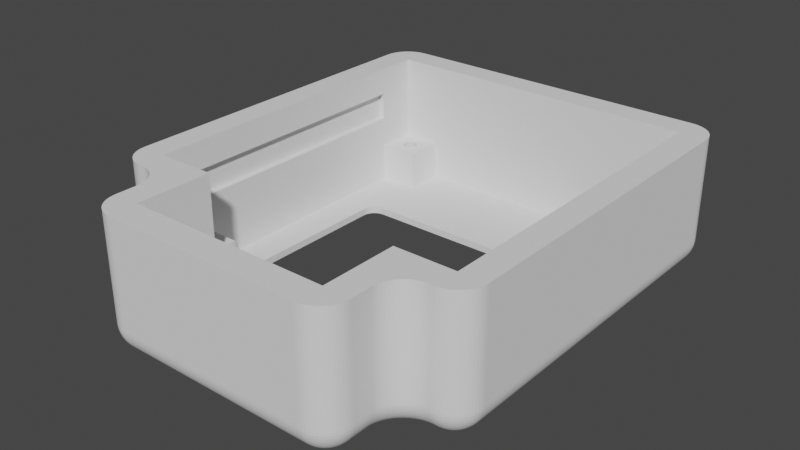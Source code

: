 # Source: obc_case_top.blend  (saved by Blender 2.91.10; exported with 4.5.12 LTS)
import bpy
from mathutils import Matrix  # noqa: F401  (used for matrix-valued properties, if any)

bpy.ops.wm.read_factory_settings(use_empty=True)
scene = bpy.context.scene
scene.name = 'Scene'

# ---- collections
col_collection = bpy.data.collections.new('Collection'); scene.collection.children.link(col_collection)

# ---- node groups
ng_auto_smooth = bpy.data.node_groups.new('Auto Smooth', 'GeometryNodeTree')
_s = ng_auto_smooth.interface.new_socket(name='Geometry', in_out='OUTPUT', socket_type='NodeSocketGeometry')
_s = ng_auto_smooth.interface.new_socket(name='Geometry', in_out='INPUT', socket_type='NodeSocketGeometry')
_s = ng_auto_smooth.interface.new_socket(name='Angle', in_out='INPUT', socket_type='NodeSocketFloat')
_s.subtype = 'ANGLE'
_s.min_value = 0.0
_s.max_value = 3.142
ng_auto_smooth.is_modifier = True
_N = ng_auto_smooth.nodes; _L = ng_auto_smooth.links
n0 = _N.new('NodeGroupOutput'); n0.name = 'Group Output'; n0.location = (480, -100)
n1 = _N.new('NodeGroupInput'); n1.name = 'Group Input'; n1.location = (-420, -300)
n2 = _N.new('NodeGroupInput'); n2.name = 'Group Input.001'; n2.location = (-60, -100)
n3 = _N.new('GeometryNodeSetShadeSmooth'); n3.name = 'Set Shade Smooth'; n3.location = (120, -100)
n3.domain = 'EDGE'
n4 = _N.new('GeometryNodeSetShadeSmooth'); n4.name = 'Set Shade Smooth.001'; n4.location = (300, -100)
n5 = _N.new('GeometryNodeInputMeshEdgeAngle'); n5.name = 'Edge Angle'; n5.location = (-420, -220)
n6 = _N.new('GeometryNodeInputEdgeSmooth'); n6.name = 'Is Edge Smooth'; n6.location = (-60, -160)
n7 = _N.new('GeometryNodeInputShadeSmooth'); n7.name = 'Is Face Smooth'; n7.location = (-240, -340)
n8 = _N.new('FunctionNodeBooleanMath'); n8.name = 'Boolean Math'; n8.location = (-60, -220)
n9 = _N.new('FunctionNodeCompare'); n9.name = 'Compare'; n9.location = (-240, -180)
n9.operation = 'LESS_EQUAL'
_L.new(n5.outputs[0], n9.inputs[0])
_L.new(n4.outputs[0], n0.inputs[0])
_L.new(n1.outputs[1], n9.inputs[1])
_L.new(n9.outputs[0], n8.inputs[0])
_L.new(n7.outputs[0], n8.inputs[1])
_L.new(n2.outputs[0], n3.inputs[0])
_L.new(n6.outputs[0], n3.inputs[1])
_L.new(n3.outputs[0], n4.inputs[0])
_L.new(n8.outputs[0], n3.inputs[2])
n0.is_active_output = True

# ---- world
world_world = bpy.data.worlds.new('World'); scene.world = world_world
world_world.use_nodes = True; world_world.node_tree.nodes.clear()
_N = world_world.node_tree.nodes; _L = world_world.node_tree.links
n0 = _N.new('ShaderNodeOutputWorld'); n0.name = 'World Output'; n0.location = (300, 300)
n1 = _N.new('ShaderNodeBackground'); n1.name = 'Background'; n1.location = (10, 300)
n1.inputs[0].default_value = (0.05088, 0.05088, 0.05088, 1.0)
_L.new(n1.outputs[0], n0.inputs[0])
n0.is_active_output = True
world_world.color = (0.05088, 0.05088, 0.05088)
world_world.use_sun_shadow = False
world_world.sun_shadow_jitter_overblur = 0.0

# ---- meshes
me_vert = bpy.data.meshes.new('Vert')
me_vert.from_pydata([(-1.11, 5.5, 11.0), (-1.11, 5.5, 15.0), (-1.11, 42.0, 11.0), (-1.11, 42.0, 15.0), (46.61, 5.5, 11.0), (46.61, 5.5, 15.0), (46.61, 42.0, 11.0), (46.61, 42.0, 15.0), (42.85, 45.85, 1.5), (43.05, 45.83, 1.5), (43.23, 45.77, 1.5), (43.41, 45.68, 1.5), (43.56, 45.56, 1.5), (43.68, 45.41, 1.5), (43.77, 45.23, 1.5), (43.83, 45.05, 1.5), (43.85, 44.85, 1.5), (43.83, 44.65, 1.5), (43.77, 44.47, 1.5), (43.68, 44.29, 1.5), (43.56, 44.14, 1.5), (43.41, 44.02, 1.5), (43.23, 43.93, 1.5), (43.05, 43.87, 1.5), (42.85, 43.85, 1.5), (42.65, 43.87, 1.5), (42.47, 43.93, 1.5), (42.29, 44.02, 1.5), (42.14, 44.14, 1.5), (42.02, 44.29, 1.5), (41.93, 44.47, 1.5), (41.87, 44.65, 1.5), (41.85, 44.85, 1.5), (41.87, 45.05, 1.5), (41.93, 45.23, 1.5), (42.02, 45.41, 1.5), (42.14, 45.56, 1.5), (42.29, 45.68, 1.5), (42.47, 45.77, 1.5), (42.65, 45.83, 1.5), (2.65, 45.85, 1.5), (2.455, 45.83, 1.5), (2.267, 45.77, 1.5), (2.094, 45.68, 1.5), (1.943, 45.56, 1.5), (1.819, 45.41, 1.5), (1.726, 45.23, 1.5), (1.669, 45.05, 1.5), (1.65, 44.85, 1.5), (1.669, 44.65, 1.5), (1.726, 44.47, 1.5), (1.819, 44.29, 1.5), (1.943, 44.14, 1.5), (2.094, 44.02, 1.5), (2.267, 43.93, 1.5), (2.455, 43.87, 1.5), (2.65, 43.85, 1.5), (2.845, 43.87, 1.5), (3.033, 43.93, 1.5), (3.206, 44.02, 1.5), (3.357, 44.14, 1.5), (3.481, 44.29, 1.5), (3.574, 44.47, 1.5), (3.631, 44.65, 1.5), (3.65, 44.85, 1.5), (3.631, 45.05, 1.5), (3.574, 45.23, 1.5), (3.481, 45.41, 1.5), (3.357, 45.56, 1.5), (3.206, 45.68, 1.5), (3.033, 45.77, 1.5), (2.845, 45.83, 1.5), (42.85, 1.65, 1.5), (43.05, 1.669, 1.5), (43.23, 1.726, 1.5), (43.41, 1.819, 1.5), (43.56, 1.943, 1.5), (43.68, 2.094, 1.5), (43.77, 2.267, 1.5), (43.83, 2.455, 1.5), (43.85, 2.65, 1.5), (43.83, 2.845, 1.5), (43.77, 3.033, 1.5), (43.68, 3.206, 1.5), (43.56, 3.357, 1.5), (43.41, 3.481, 1.5), (43.23, 3.574, 1.5), (43.05, 3.631, 1.5), (42.85, 3.65, 1.5), (42.65, 3.631, 1.5), (42.47, 3.574, 1.5), (42.29, 3.481, 1.5), (42.14, 3.357, 1.5), (42.02, 3.206, 1.5), (41.93, 3.033, 1.5), (41.87, 2.845, 1.5), (41.85, 2.65, 1.5), (41.87, 2.455, 1.5), (41.93, 2.267, 1.5), (42.02, 2.094, 1.5), (42.14, 1.943, 1.5), (42.29, 1.819, 1.5), (42.47, 1.726, 1.5), (42.65, 1.669, 1.5), (2.65, 1.65, 1.5), (2.455, 1.669, 1.5), (2.267, 1.726, 1.5), (2.094, 1.819, 1.5), (1.943, 1.943, 1.5), (1.819, 2.094, 1.5), (1.726, 2.267, 1.5), (1.669, 2.455, 1.5), (1.65, 2.65, 1.5), (1.669, 2.845, 1.5), (1.726, 3.033, 1.5), (1.819, 3.206, 1.5), (1.943, 3.357, 1.5), (2.094, 3.481, 1.5), (2.267, 3.574, 1.5), (2.455, 3.631, 1.5), (2.65, 3.65, 1.5), (2.845, 3.631, 1.5), (3.033, 3.574, 1.5), (3.206, 3.481, 1.5), (3.357, 3.357, 1.5), (3.481, 3.206, 1.5), (3.574, 3.033, 1.5), (3.631, 2.845, 1.5), (3.65, 2.65, 1.5), (3.631, 2.455, 1.5), (3.574, 2.267, 1.5), (3.481, 2.094, 1.5), (3.357, 1.943, 1.5), (3.206, 1.819, 1.5), (3.033, 1.726, 1.5), (2.845, 1.669, 1.5), (4.75, 9.5, 0.0), (40.75, 9.5, 0.0), (4.75, 33.5, 0.0), (40.75, 33.5, 0.0), (-0.2, 42.0, 6.5), (-0.2, 5.5, 6.5), (37.2, -0.2, 1.0), (4.75, 33.5, 1.0), (40.75, 33.5, 1.0), (4.75, 9.5, 1.0), (40.75, 9.5, 1.0), (8.3, -11.0, 19.0), (37.2, -11.0, 19.0), (-0.2, -0.2, 19.0), (-0.2, 47.7, 19.0), (45.7, 47.7, 19.0), (45.7, -0.2, 19.0), (8.3, -0.2, 19.0), (37.2, -0.2, 19.0), (40.0, 47.7, 1.0), (45.7, 42.0, 1.0), (40.0, 42.0, 1.0), (45.7, 47.7, 6.5), (40.0, 47.7, 6.5), (45.7, 42.0, 6.5), (40.0, 42.0, 6.5), (5.5, 42.0, 1.0), (-0.2, 47.7, 6.5), (5.5, 47.7, 6.5), (5.5, 42.0, 6.5), (40.0, 5.5, 1.0), (40.0, -0.2, 1.0), (45.7, 5.5, 6.5), (40.0, 5.5, 6.5), (45.7, -0.2, 6.5), (40.0, -0.2, 6.5), (5.5, -0.2, 1.0), (5.5, 5.5, 1.0), (5.5, 5.5, 6.5), (5.5, -0.2, 6.5), (-0.2, -0.2, 6.5), (-0.2, 5.5, 1.0), (8.3, -0.2, 1.0), (-0.2, 42.0, 1.0), (5.5, 47.7, 1.0), (45.7, 5.5, 1.0), (37.2, -11.0, 1.0), (4.75, 21.0, 1.0), (-0.2, 27.0, 1.0), (40.75, 21.0, 1.0), (45.7, 27.0, 1.0), (40.75, 21.0, 0.0), (4.75, 21.0, 0.0), (-0.2, 27.0, 19.0), (45.7, 27.0, 19.0), (8.3, -11.0, 1.0), (42.65, 43.87, 6.5), (42.29, 3.481, 6.5), (2.455, 45.83, 6.5), (42.85, 45.85, 6.5), (2.094, 1.819, 6.5), (3.357, 3.357, 6.5), (43.23, 1.726, 6.5), (3.033, 43.93, 6.5), (43.05, 45.83, 6.5), (1.943, 1.943, 6.5), (2.267, 45.77, 6.5), (42.47, 43.93, 6.5), (43.41, 1.819, 6.5), (42.14, 3.357, 6.5), (3.481, 3.206, 6.5), (43.23, 45.77, 6.5), (3.206, 44.02, 6.5), (1.819, 2.094, 6.5), (2.094, 45.68, 6.5), (43.56, 1.943, 6.5), (42.29, 44.02, 6.5), (42.02, 3.206, 6.5), (3.574, 3.033, 6.5), (43.41, 45.68, 6.5), (1.943, 45.56, 6.5), (1.726, 2.267, 6.5), (3.357, 44.14, 6.5), (43.68, 2.094, 6.5), (3.631, 2.845, 6.5), (41.93, 3.033, 6.5), (42.14, 44.14, 6.5), (43.56, 45.56, 6.5), (3.481, 44.29, 6.5), (41.87, 2.845, 6.5), (1.669, 2.455, 6.5), (43.68, 45.41, 6.5), (43.77, 2.267, 6.5), (42.02, 44.29, 6.5), (3.65, 2.65, 6.5), (1.819, 45.41, 6.5), (3.574, 44.47, 6.5), (43.77, 45.23, 6.5), (41.85, 2.65, 6.5), (1.726, 45.23, 6.5), (1.65, 2.65, 6.5), (3.631, 44.65, 6.5), (43.83, 2.455, 6.5), (43.83, 45.05, 6.5), (3.631, 2.455, 6.5), (41.93, 44.47, 6.5), (1.669, 45.05, 6.5), (3.65, 44.85, 6.5), (41.87, 2.455, 6.5), (43.85, 44.85, 6.5), (1.669, 2.845, 6.5), (43.85, 2.65, 6.5), (1.65, 44.85, 6.5), (3.574, 2.267, 6.5), (41.87, 44.65, 6.5), (3.631, 45.05, 6.5), (43.83, 44.65, 6.5), (41.93, 2.267, 6.5), (1.669, 44.65, 6.5), (1.726, 3.033, 6.5), (43.83, 2.845, 6.5), (3.574, 45.23, 6.5), (42.02, 2.094, 6.5), (41.85, 44.85, 6.5), (3.481, 2.094, 6.5), (43.77, 44.47, 6.5), (1.726, 44.47, 6.5), (3.481, 45.41, 6.5), (1.819, 3.206, 6.5), (43.77, 3.033, 6.5), (42.14, 1.943, 6.5), (43.68, 44.29, 6.5), (3.357, 1.943, 6.5), (41.87, 45.05, 6.5), (1.819, 44.29, 6.5), (3.357, 45.56, 6.5), (43.56, 44.14, 6.5), (42.29, 1.819, 6.5), (43.68, 3.206, 6.5), (1.943, 3.357, 6.5), (3.206, 1.819, 6.5), (41.93, 45.23, 6.5), (3.206, 45.68, 6.5), (1.943, 44.14, 6.5), (43.41, 44.02, 6.5), (42.47, 1.726, 6.5), (3.033, 1.726, 6.5), (43.56, 3.357, 6.5), (2.094, 3.481, 6.5), (42.02, 45.41, 6.5), (43.23, 43.93, 6.5), (2.094, 44.02, 6.5), (42.65, 1.669, 6.5), (3.033, 45.77, 6.5), (2.267, 43.93, 6.5), (2.845, 1.669, 6.5), (42.85, 1.65, 6.5), (42.14, 45.56, 6.5), (43.05, 43.87, 6.5), (2.267, 3.574, 6.5), (2.65, 1.65, 6.5), (43.41, 3.481, 6.5), (2.455, 1.669, 6.5), (2.845, 45.83, 6.5), (2.455, 43.87, 6.5), (42.29, 45.68, 6.5), (42.85, 43.85, 6.5), (2.455, 3.631, 6.5), (2.267, 1.726, 6.5), (43.23, 3.574, 6.5), (42.47, 45.77, 6.5), (2.65, 45.85, 6.5), (2.65, 43.85, 6.5), (2.65, 3.65, 6.5), (43.05, 3.631, 6.5), (43.05, 1.669, 6.5), (42.65, 45.83, 6.5), (2.845, 43.87, 6.5), (42.85, 3.65, 6.5), (2.845, 3.631, 6.5), (42.65, 3.631, 6.5), (3.033, 3.574, 6.5), (42.47, 3.574, 6.5), (3.206, 3.481, 6.5), (4.5, -4.0, 0.0), (4.5, -15.0, 0.0), (41.0, -15.0, 0.0), (41.0, -4.0, 0.0), (-4.0, -4.0, 0.0), (49.5, -4.0, 0.0), (4.5, -4.0, 19.0), (49.5, -4.0, 19.0), (-4.0, 51.5, 19.0), (-4.0, 51.5, 0.0), (49.5, 51.5, 0.0), (49.5, 51.5, 19.0), (22.75, 51.5, 19.0), (4.5, -15.0, 19.0), (41.0, -15.0, 19.0), (41.0, -4.0, 19.0), (-4.0, -4.0, 19.0), (22.75, 51.5, 0.0), (22.75, -15.0, 0.0), (22.75, -15.0, 19.0), (-4.0, 27.0, 19.0), (49.5, 27.0, 19.0), (-4.0, 27.0, 0.0), (49.5, 27.0, 0.0), (-0.2, 42.0, 11.0), (-0.2, 42.0, 15.0), (-0.2, 5.5, 11.0), (-0.2, 5.5, 15.0), (-0.2, 27.0, 11.0), (-0.2, 27.0, 15.0), (45.7, 42.0, 11.0), (45.7, 42.0, 15.0), (45.7, 5.5, 11.0), (45.7, 5.5, 15.0), (45.7, 27.0, 11.0), (45.7, 27.0, 15.0)], [], [(137, 146, 185, 144, 139, 187), (139, 144, 143, 138), (138, 143, 183, 145, 136, 188), (136, 145, 146, 137), (147, 148, 182, 191), (149, 153, 178, 172, 175, 176), (142, 154, 152, 170, 171, 167), (169, 168, 181, 166), (157, 156, 160, 161), (162, 165, 140, 179), (162, 180, 164, 165), (167, 171, 169, 166), (172, 173, 174, 175), (141, 174, 173, 177), (180, 155, 159, 158, 151, 150, 163, 164), (155, 157, 161, 159), (144, 185, 186, 156, 157, 155, 180, 162, 179, 184, 183, 143), (148, 154, 142, 182), (147, 191, 178, 153), (145, 183, 184, 177, 173, 172, 178, 191, 182, 142, 167, 166, 181, 186, 185, 146), (195, 8, 9, 200), (200, 9, 10, 207), (207, 10, 11, 215), (215, 11, 12, 223), (12, 13, 227, 223), (13, 14, 233, 227), (14, 15, 239, 233), (15, 16, 245, 239), (16, 17, 252, 245), (17, 18, 261, 252), (18, 19, 267, 261), (19, 20, 272, 267), (20, 21, 280, 272), (21, 22, 286, 280), (22, 23, 294, 286), (23, 24, 302, 294), (24, 25, 192, 302), (25, 26, 203, 192), (26, 27, 212, 203), (27, 28, 222, 212), (222, 28, 29, 229), (229, 29, 30, 241), (241, 30, 31, 250), (250, 31, 32, 259), (259, 32, 33, 269), (269, 33, 34, 277), (277, 34, 35, 285), (285, 35, 36, 293), (293, 36, 37, 301), (301, 37, 38, 306), (306, 38, 39, 312), (312, 39, 8, 195), (35, 34, 33, 32, 31, 30, 29, 28, 27, 26, 25, 24, 23, 22, 21, 20, 19, 18, 17, 16, 15, 14, 13, 12, 11, 10, 9, 8, 39, 38, 37, 36), (194, 41, 40, 307), (202, 42, 41, 194), (210, 43, 42, 202), (216, 44, 43, 210), (231, 45, 44, 216), (235, 46, 45, 231), (242, 47, 46, 235), (248, 48, 47, 242), (254, 49, 48, 248), (262, 50, 49, 254), (270, 51, 50, 262), (279, 52, 51, 270), (53, 52, 279, 287), (54, 53, 287, 290), (55, 54, 290, 300), (56, 55, 300, 308), (57, 56, 308, 313), (58, 57, 313, 199), (59, 58, 199, 208), (60, 59, 208, 218), (61, 60, 218, 224), (62, 61, 224, 232), (63, 62, 232, 237), (64, 63, 237, 243), (65, 64, 243, 251), (66, 65, 251, 257), (67, 66, 257, 263), (68, 67, 263, 271), (278, 69, 68, 271), (289, 70, 69, 278), (299, 71, 70, 289), (307, 40, 71, 299), (40, 41, 42, 43, 44, 45, 46, 47, 48, 49, 50, 51, 52, 53, 54, 55, 56, 57, 58, 59, 60, 61, 62, 63, 64, 65, 66, 67, 68, 69, 70, 71), (73, 72, 292, 311), (74, 73, 311, 198), (75, 74, 198, 204), (76, 75, 204, 211), (77, 76, 211, 219), (78, 77, 219, 228), (79, 78, 228, 238), (80, 79, 238, 247), (81, 80, 247, 256), (82, 81, 256, 265), (83, 82, 265, 274), (84, 83, 274, 283), (297, 85, 84, 283), (305, 86, 85, 297), (310, 87, 86, 305), (314, 88, 87, 310), (316, 89, 88, 314), (318, 90, 89, 316), (193, 91, 90, 318), (205, 92, 91, 193), (213, 93, 92, 205), (221, 94, 93, 213), (225, 95, 94, 221), (234, 96, 95, 225), (244, 97, 96, 234), (253, 98, 97, 244), (258, 99, 98, 253), (266, 100, 99, 258), (101, 100, 266, 273), (102, 101, 273, 281), (103, 102, 281, 288), (72, 103, 288, 292), (72, 73, 74, 75, 76, 77, 78, 79, 80, 81, 82, 83, 84, 85, 86, 87, 88, 89, 90, 91, 92, 93, 94, 95, 96, 97, 98, 99, 100, 101, 102, 103), (104, 105, 298, 296), (105, 106, 304, 298), (106, 107, 196, 304), (107, 108, 201, 196), (201, 108, 109, 209), (209, 109, 110, 217), (217, 110, 111, 226), (226, 111, 112, 236), (236, 112, 113, 246), (246, 113, 114, 255), (255, 114, 115, 264), (264, 115, 116, 275), (275, 116, 117, 284), (284, 117, 118, 295), (295, 118, 119, 303), (303, 119, 120, 309), (309, 120, 121, 315), (315, 121, 122, 317), (317, 122, 123, 319), (319, 123, 124, 197), (124, 125, 206, 197), (125, 126, 214, 206), (126, 127, 220, 214), (127, 128, 230, 220), (128, 129, 240, 230), (129, 130, 249, 240), (130, 131, 260, 249), (131, 132, 268, 260), (132, 133, 276, 268), (133, 134, 282, 276), (134, 135, 291, 282), (135, 104, 296, 291), (129, 128, 127, 126, 125, 124, 123, 122, 121, 120, 119, 118, 117, 116, 115, 114, 113, 112, 111, 110, 109, 108, 107, 106, 105, 104, 135, 134, 133, 132, 131, 130), (293, 159, 161, 160, 158, 223, 227, 233, 239, 245, 252, 261, 267, 272, 280, 286, 294, 302, 192, 203, 212, 222, 229, 241, 250, 259, 269, 277, 285), (223, 158, 159, 293, 301, 306, 312, 195, 200, 207, 215), (163, 140, 165, 164, 271, 263, 257, 251, 243, 237, 232, 224, 218, 208, 199, 313, 308, 300, 290, 287, 279, 270, 262, 254, 248, 242, 235, 231, 216), (271, 164, 163, 216, 210, 202, 194, 307, 299, 289, 278), (266, 171, 170, 211, 204, 198, 311, 292, 288, 281, 273), (211, 170, 168, 169, 171, 266, 258, 253, 244, 234, 225, 221, 213, 205, 193, 318, 316, 314, 310, 305, 297, 283, 274, 265, 256, 247, 238, 228, 219), (268, 175, 174, 141, 176, 201, 209, 217, 226, 236, 246, 255, 264, 275, 284, 295, 303, 309, 315, 317, 319, 197, 206, 214, 220, 230, 240, 249, 260), (201, 176, 175, 268, 276, 282, 291, 296, 298, 304, 196), (323, 335, 334, 322), (321, 333, 326, 320), (320, 326, 336, 324), (325, 327, 335, 323), (332, 331, 330, 337), (325, 343, 341, 327), (339, 338, 322, 334), (329, 342, 340, 328), (340, 342, 324, 336), (341, 343, 330, 331), (328, 332, 337, 329), (333, 321, 338, 339), (325, 323, 322, 338, 321, 320, 324, 342, 188, 136, 137, 187, 343), (331, 332, 328, 340, 189, 150, 151, 190, 341), (336, 326, 333, 339, 334, 335, 327, 341, 190, 152, 154, 148, 147, 153, 149, 189, 340), (329, 337, 330, 343, 187, 139, 138, 188, 342), (1, 0, 2, 3), (3, 2, 344, 345), (0, 1, 347, 346), (344, 2, 0, 346, 348), (1, 3, 345, 349, 347), (4, 5, 7, 6), (350, 6, 7, 351), (170, 152, 190, 355, 353, 352, 354, 186, 181, 168), (352, 4, 6, 350, 354), (7, 5, 353, 355, 351), (5, 4, 352, 353), (348, 184, 179, 140, 163, 150, 189, 349, 345, 344), (355, 190, 151, 158, 160, 156, 186, 354, 350, 351), (349, 189, 149, 176, 141, 177, 184, 348, 346, 347)])
_uv = me_vert.uv_layers.new(name='UVMap')
_uv.uv.foreach_set('vector', [0.0, 0.0, 0.0, 0.0, 0.0, 0.0, 0.0, 0.0, 0.0, 0.0, 0.0, 0.0, 0.0, 0.0, 0.0, 0.0, 0.0, 0.0, 0.0, 0.0, 0.0, 0.0, 0.0, 0.0, 0.0, 0.0, 0.0, 0.0, 0.0, 0.0, 0.0, 0.0, 0.0, 0.0, 0.0, 0.0, 0.0, 0.0, 0.0, 0.0, 0.0, 0.0, 0.0, 0.0, 0.0, 0.0, 0.0, 0.0, 0.0, 0.0, 0.0, 0.0, 0.0, 0.0, 0.0, 0.0, 0.0, 0.0, 0.0, 0.0, 0.0, 0.0, 0.0, 0.0, 0.0, 0.0, 0.0, 0.0, 0.0, 0.0, 0.0, 0.0, 0.0, 0.0, 0.0, 0.0, 0.0, 0.0, 0.0, 0.0, 0.0, 0.0, 0.0, 0.0, 0.0, 0.0, 0.0, 0.0, 0.0, 0.0, 0.0, 0.0, 0.0, 0.0, 0.0, 0.0, 0.0, 0.0, 0.0, 0.0, 0.0, 0.0, 0.0, 0.0, 0.0, 0.0, 0.0, 0.0, 0.0, 0.0, 0.0, 0.0, 0.0, 0.0, 0.0, 0.0, 0.0, 0.0, 0.0, 0.0, 0.0, 0.0, 0.0, 0.0, 0.0, 0.0, 0.0, 0.0, 0.0, 0.0, 0.0, 0.0, 0.0, 0.0, 0.0, 0.0, 0.0, 0.0, 0.0, 0.0, 0.0, 0.0, 0.0, 0.0, 0.0, 0.0, 0.0, 0.0, 0.0, 0.0, 0.0, 0.0, 0.0, 0.0, 0.0, 0.0, 0.0, 0.0, 0.0, 0.0, 0.0, 0.0, 0.0, 0.0, 0.0, 0.0, 0.0, 0.0, 0.0, 0.0, 0.0, 0.0, 0.0, 0.0, 0.0, 0.0, 0.0, 0.0, 0.0, 0.0, 0.0, 0.0, 0.0, 0.0, 0.0, 0.0, 0.0, 0.0, 0.0, 0.0, 0.0, 0.0, 0.0, 0.0, 0.0, 0.0, 0.0, 0.0, 0.0, 0.0, 0.0, 0.0, 0.0, 0.0, 0.0, 0.0, 0.0, 0.0, 0.0, 0.0, 0.0, 0.0, 0.0, 0.0, 0.0, 0.0, 0.0, 0.0, 0.0, 0.0, 0.0, 0.0, 0.0, 0.0, 1.0, 0.75, 1.0, 0.5, 0.9688, 0.5, 0.9688, 0.75, 0.9688, 0.75, 0.9688, 0.5, 0.9375, 0.5, 0.9375, 0.75, 0.9375, 0.75, 0.9375, 0.5, 0.9062, 0.5, 0.9062, 0.75, 0.9062, 0.75, 0.9062, 0.5, 0.875, 0.5, 0.875, 0.75, 0.875, 0.5, 0.8438, 0.5, 0.8438, 0.75, 0.875, 0.75, 0.8438, 0.5, 0.8125, 0.5, 0.8125, 0.75, 0.8438, 0.75, 0.8125, 0.5, 0.7812, 0.5, 0.7812, 0.75, 0.8125, 0.75, 0.7812, 0.5, 0.75, 0.5, 0.75, 0.75, 0.7812, 0.75, 0.75, 0.5, 0.7188, 0.5, 0.7188, 0.75, 0.75, 0.75, 0.7188, 0.5, 0.6875, 0.5, 0.6875, 0.75, 0.7188, 0.75, 0.6875, 0.5, 0.6562, 0.5, 0.6562, 0.75, 0.6875, 0.75, 0.6562, 0.5, 0.625, 0.5, 0.625, 0.75, 0.6562, 0.75, 0.625, 0.5, 0.5938, 0.5, 0.5938, 0.75, 0.625, 0.75, 0.5938, 0.5, 0.5625, 0.5, 0.5625, 0.75, 0.5938, 0.75, 0.5625, 0.5, 0.5312, 0.5, 0.5312, 0.75, 0.5625, 0.75, 0.5312, 0.5, 0.5, 0.5, 0.5, 0.75, 0.5312, 0.75, 0.5, 0.5, 0.4688, 0.5, 0.4688, 0.75, 0.5, 0.75, 0.4688, 0.5, 0.4375, 0.5, 0.4375, 0.75, 0.4688, 0.75, 0.4375, 0.5, 0.4062, 0.5, 0.4062, 0.75, 0.4375, 0.75, 0.4062, 0.5, 0.375, 0.5, 0.375, 0.75, 0.4062, 0.75, 0.375, 0.75, 0.375, 0.5, 0.3438, 0.5, 0.3438, 0.75, 0.3438, 0.75, 0.3438, 0.5, 0.3125, 0.5, 0.3125, 0.75, 0.3125, 0.75, 0.3125, 0.5, 0.2812, 0.5, 0.2812, 0.75, 0.2812, 0.75, 0.2812, 0.5, 0.25, 0.5, 0.25, 0.75, 0.25, 0.75, 0.25, 0.5, 0.2188, 0.5, 0.2188, 0.75, 0.2188, 0.75, 0.2188, 0.5, 0.1875, 0.5, 0.1875, 0.75, 0.1875, 0.75, 0.1875, 0.5, 0.1562, 0.5, 0.1562, 0.75, 0.1562, 0.75, 0.1562, 0.5, 0.125, 0.5, 0.125, 0.75, 0.125, 0.75, 0.125, 0.5, 0.09375, 0.5, 0.09375, 0.75, 0.09375, 0.75, 0.09375, 0.5, 0.0625, 0.5, 0.0625, 0.75, 0.0625, 0.75, 0.0625, 0.5, 0.03125, 0.5, 0.03125, 0.75, 0.03125, 0.75, 0.03125, 0.5, 0.0, 0.5, 0.0, 0.75, 0.5504, 0.3833, 0.5283, 0.3418, 0.5146, 0.2968, 0.51, 0.25, 0.5146, 0.2032, 0.5283, 0.1582, 0.5504, 0.1167, 0.5803, 0.08029, 0.6167, 0.05045, 0.6582, 0.02827, 0.7032, 0.01461, 0.75, 0.01, 0.7968, 0.01461, 0.8418, 0.02827, 0.8833, 0.05045, 0.9197, 0.08029, 0.9496, 0.1167, 0.9717, 0.1582, 0.9854, 0.2032, 0.99, 0.25, 0.9854, 0.2968, 0.9717, 0.3418, 0.9496, 0.3833, 0.9197, 0.4197, 0.8833, 0.4496, 0.8418, 0.4717, 0.7968, 0.4854, 0.75, 0.49, 0.7032, 0.4854, 0.6582, 0.4717, 0.6167, 0.4496, 0.5803, 0.4197, 0.9688, 0.75, 0.9688, 0.5, 1.0, 0.5, 1.0, 0.75, 0.9375, 0.75, 0.9375, 0.5, 0.9688, 0.5, 0.9688, 0.75, 0.9062, 0.75, 0.9062, 0.5, 0.9375, 0.5, 0.9375, 0.75, 0.875, 0.75, 0.875, 0.5, 0.9062, 0.5, 0.9062, 0.75, 0.8438, 0.75, 0.8438, 0.5, 0.875, 0.5, 0.875, 0.75, 0.8125, 0.75, 0.8125, 0.5, 0.8438, 0.5, 0.8438, 0.75, 0.7812, 0.75, 0.7812, 0.5, 0.8125, 0.5, 0.8125, 0.75, 0.75, 0.75, 0.75, 0.5, 0.7812, 0.5, 0.7812, 0.75, 0.7188, 0.75, 0.7188, 0.5, 0.75, 0.5, 0.75, 0.75, 0.6875, 0.75, 0.6875, 0.5, 0.7188, 0.5, 0.7188, 0.75, 0.6562, 0.75, 0.6562, 0.5, 0.6875, 0.5, 0.6875, 0.75, 0.625, 0.75, 0.625, 0.5, 0.6562, 0.5, 0.6562, 0.75, 0.5938, 0.5, 0.625, 0.5, 0.625, 0.75, 0.5938, 0.75, 0.5625, 0.5, 0.5938, 0.5, 0.5938, 0.75, 0.5625, 0.75, 0.5312, 0.5, 0.5625, 0.5, 0.5625, 0.75, 0.5312, 0.75, 0.5, 0.5, 0.5312, 0.5, 0.5312, 0.75, 0.5, 0.75, 0.4688, 0.5, 0.5, 0.5, 0.5, 0.75, 0.4688, 0.75, 0.4375, 0.5, 0.4688, 0.5, 0.4688, 0.75, 0.4375, 0.75, 0.4062, 0.5, 0.4375, 0.5, 0.4375, 0.75, 0.4062, 0.75, 0.375, 0.5, 0.4062, 0.5, 0.4062, 0.75, 0.375, 0.75, 0.3438, 0.5, 0.375, 0.5, 0.375, 0.75, 0.3438, 0.75, 0.3125, 0.5, 0.3438, 0.5, 0.3438, 0.75, 0.3125, 0.75, 0.2812, 0.5, 0.3125, 0.5, 0.3125, 0.75, 0.2812, 0.75, 0.25, 0.5, 0.2812, 0.5, 0.2812, 0.75, 0.25, 0.75, 0.2188, 0.5, 0.25, 0.5, 0.25, 0.75, 0.2188, 0.75, 0.1875, 0.5, 0.2188, 0.5, 0.2188, 0.75, 0.1875, 0.75, 0.1562, 0.5, 0.1875, 0.5, 0.1875, 0.75, 0.1562, 0.75, 0.125, 0.5, 0.1562, 0.5, 0.1562, 0.75, 0.125, 0.75, 0.09375, 0.75, 0.09375, 0.5, 0.125, 0.5, 0.125, 0.75, 0.0625, 0.75, 0.0625, 0.5, 0.09375, 0.5, 0.09375, 0.75, 0.03125, 0.75, 0.03125, 0.5, 0.0625, 0.5, 0.0625, 0.75, 0.0, 0.75, 0.0, 0.5, 0.03125, 0.5, 0.03125, 0.75, 0.75, 0.49, 0.7968, 0.4854, 0.8418, 0.4717, 0.8833, 0.4496, 0.9197, 0.4197, 0.9496, 0.3833, 0.9717, 0.3418, 0.9854, 0.2968, 0.99, 0.25, 0.9854, 0.2032, 0.9717, 0.1582, 0.9496, 0.1167, 0.9197, 0.08029, 0.8833, 0.05045, 0.8418, 0.02827, 0.7968, 0.01461, 0.75, 0.01, 0.7032, 0.01461, 0.6582, 0.02827, 0.6167, 0.05045, 0.5803, 0.08029, 0.5504, 0.1167, 0.5283, 0.1582, 0.5146, 0.2032, 0.51, 0.25, 0.5146, 0.2968, 0.5283, 0.3418, 0.5504, 0.3833, 0.5803, 0.4197, 0.6167, 0.4496, 0.6582, 0.4717, 0.7032, 0.4854, 0.9688, 0.5, 1.0, 0.5, 1.0, 0.75, 0.9688, 0.75, 0.9375, 0.5, 0.9688, 0.5, 0.9688, 0.75, 0.9375, 0.75, 0.9062, 0.5, 0.9375, 0.5, 0.9375, 0.75, 0.9062, 0.75, 0.875, 0.5, 0.9062, 0.5, 0.9062, 0.75, 0.875, 0.75, 0.8438, 0.5, 0.875, 0.5, 0.875, 0.75, 0.8438, 0.75, 0.8125, 0.5, 0.8438, 0.5, 0.8438, 0.75, 0.8125, 0.75, 0.7812, 0.5, 0.8125, 0.5, 0.8125, 0.75, 0.7812, 0.75, 0.75, 0.5, 0.7812, 0.5, 0.7812, 0.75, 0.75, 0.75, 0.7188, 0.5, 0.75, 0.5, 0.75, 0.75, 0.7188, 0.75, 0.6875, 0.5, 0.7188, 0.5, 0.7188, 0.75, 0.6875, 0.75, 0.6562, 0.5, 0.6875, 0.5, 0.6875, 0.75, 0.6562, 0.75, 0.625, 0.5, 0.6562, 0.5, 0.6562, 0.75, 0.625, 0.75, 0.5938, 0.75, 0.5938, 0.5, 0.625, 0.5, 0.625, 0.75, 0.5625, 0.75, 0.5625, 0.5, 0.5938, 0.5, 0.5938, 0.75, 0.5312, 0.75, 0.5312, 0.5, 0.5625, 0.5, 0.5625, 0.75, 0.5, 0.75, 0.5, 0.5, 0.5312, 0.5, 0.5312, 0.75, 0.4688, 0.75, 0.4688, 0.5, 0.5, 0.5, 0.5, 0.75, 0.4375, 0.75, 0.4375, 0.5, 0.4688, 0.5, 0.4688, 0.75, 0.4062, 0.75, 0.4062, 0.5, 0.4375, 0.5, 0.4375, 0.75, 0.375, 0.75, 0.375, 0.5, 0.4062, 0.5, 0.4062, 0.75, 0.3438, 0.75, 0.3438, 0.5, 0.375, 0.5, 0.375, 0.75, 0.3125, 0.75, 0.3125, 0.5, 0.3438, 0.5, 0.3438, 0.75, 0.2812, 0.75, 0.2812, 0.5, 0.3125, 0.5, 0.3125, 0.75, 0.25, 0.75, 0.25, 0.5, 0.2812, 0.5, 0.2812, 0.75, 0.2188, 0.75, 0.2188, 0.5, 0.25, 0.5, 0.25, 0.75, 0.1875, 0.75, 0.1875, 0.5, 0.2188, 0.5, 0.2188, 0.75, 0.1562, 0.75, 0.1562, 0.5, 0.1875, 0.5, 0.1875, 0.75, 0.125, 0.75, 0.125, 0.5, 0.1562, 0.5, 0.1562, 0.75, 0.09375, 0.5, 0.125, 0.5, 0.125, 0.75, 0.09375, 0.75, 0.0625, 0.5, 0.09375, 0.5, 0.09375, 0.75, 0.0625, 0.75, 0.03125, 0.5, 0.0625, 0.5, 0.0625, 0.75, 0.03125, 0.75, 0.0, 0.5, 0.03125, 0.5, 0.03125, 0.75, 0.0, 0.75, 0.75, 0.49, 0.7968, 0.4854, 0.8418, 0.4717, 0.8833, 0.4496, 0.9197, 0.4197, 0.9496, 0.3833, 0.9717, 0.3418, 0.9854, 0.2968, 0.99, 0.25, 0.9854, 0.2032, 0.9717, 0.1582, 0.9496, 0.1167, 0.9197, 0.08029, 0.8833, 0.05045, 0.8418, 0.02827, 0.7968, 0.01461, 0.75, 0.01, 0.7032, 0.01461, 0.6582, 0.02827, 0.6167, 0.05045, 0.5803, 0.08029, 0.5504, 0.1167, 0.5283, 0.1582, 0.5146, 0.2032, 0.51, 0.25, 0.5146, 0.2968, 0.5283, 0.3418, 0.5504, 0.3833, 0.5803, 0.4197, 0.6167, 0.4496, 0.6582, 0.4717, 0.7032, 0.4854, 1.0, 0.5, 0.9688, 0.5, 0.9688, 0.75, 1.0, 0.75, 0.9688, 0.5, 0.9375, 0.5, 0.9375, 0.75, 0.9688, 0.75, 0.9375, 0.5, 0.9062, 0.5, 0.9062, 0.75, 0.9375, 0.75, 0.9062, 0.5, 0.875, 0.5, 0.875, 0.75, 0.9062, 0.75, 0.875, 0.75, 0.875, 0.5, 0.8438, 0.5, 0.8438, 0.75, 0.8438, 0.75, 0.8438, 0.5, 0.8125, 0.5, 0.8125, 0.75, 0.8125, 0.75, 0.8125, 0.5, 0.7812, 0.5, 0.7812, 0.75, 0.7812, 0.75, 0.7812, 0.5, 0.75, 0.5, 0.75, 0.75, 0.75, 0.75, 0.75, 0.5, 0.7188, 0.5, 0.7188, 0.75, 0.7188, 0.75, 0.7188, 0.5, 0.6875, 0.5, 0.6875, 0.75, 0.6875, 0.75, 0.6875, 0.5, 0.6562, 0.5, 0.6562, 0.75, 0.6562, 0.75, 0.6562, 0.5, 0.625, 0.5, 0.625, 0.75, 0.625, 0.75, 0.625, 0.5, 0.5938, 0.5, 0.5938, 0.75, 0.5938, 0.75, 0.5938, 0.5, 0.5625, 0.5, 0.5625, 0.75, 0.5625, 0.75, 0.5625, 0.5, 0.5312, 0.5, 0.5312, 0.75, 0.5312, 0.75, 0.5312, 0.5, 0.5, 0.5, 0.5, 0.75, 0.5, 0.75, 0.5, 0.5, 0.4688, 0.5, 0.4688, 0.75, 0.4688, 0.75, 0.4688, 0.5, 0.4375, 0.5, 0.4375, 0.75, 0.4375, 0.75, 0.4375, 0.5, 0.4062, 0.5, 0.4062, 0.75, 0.4062, 0.75, 0.4062, 0.5, 0.375, 0.5, 0.375, 0.75, 0.375, 0.5, 0.3438, 0.5, 0.3438, 0.75, 0.375, 0.75, 0.3438, 0.5, 0.3125, 0.5, 0.3125, 0.75, 0.3438, 0.75, 0.3125, 0.5, 0.2812, 0.5, 0.2812, 0.75, 0.3125, 0.75, 0.2812, 0.5, 0.25, 0.5, 0.25, 0.75, 0.2812, 0.75, 0.25, 0.5, 0.2188, 0.5, 0.2188, 0.75, 0.25, 0.75, 0.2188, 0.5, 0.1875, 0.5, 0.1875, 0.75, 0.2188, 0.75, 0.1875, 0.5, 0.1562, 0.5, 0.1562, 0.75, 0.1875, 0.75, 0.1562, 0.5, 0.125, 0.5, 0.125, 0.75, 0.1562, 0.75, 0.125, 0.5, 0.09375, 0.5, 0.09375, 0.75, 0.125, 0.75, 0.09375, 0.5, 0.0625, 0.5, 0.0625, 0.75, 0.09375, 0.75, 0.0625, 0.5, 0.03125, 0.5, 0.03125, 0.75, 0.0625, 0.75, 0.03125, 0.5, 0.0, 0.5, 0.0, 0.75, 0.03125, 0.75, 0.5146, 0.2968, 0.51, 0.25, 0.5146, 0.2032, 0.5283, 0.1582, 0.5504, 0.1167, 0.5803, 0.08029, 0.6167, 0.05045, 0.6582, 0.02827, 0.7032, 0.01461, 0.75, 0.01, 0.7968, 0.01461, 0.8418, 0.02827, 0.8833, 0.05045, 0.9197, 0.08029, 0.9496, 0.1167, 0.9717, 0.1582, 0.9854, 0.2032, 0.99, 0.25, 0.9854, 0.2968, 0.9717, 0.3418, 0.9496, 0.3833, 0.9197, 0.4197, 0.8833, 0.4496, 0.8418, 0.4717, 0.7968, 0.4854, 0.75, 0.49, 0.7032, 0.4854, 0.6582, 0.4717, 0.6167, 0.4496, 0.5803, 0.4197, 0.5504, 0.3833, 0.5283, 0.3418, 0.0, 0.0, 0.0, 0.0, 0.0, 0.0, 0.0, 0.0, 0.0, 0.0, 0.0, 0.0, 0.0, 0.0, 0.0, 0.0, 0.0, 0.0, 0.0, 0.0, 0.0, 0.0, 0.0, 0.0, 0.0, 0.0, 0.0, 0.0, 0.0, 0.0, 0.0, 0.0, 0.0, 0.0, 0.0, 0.0, 0.0, 0.0, 0.0, 0.0, 0.0, 0.0, 0.0, 0.0, 0.0, 0.0, 0.0, 0.0, 0.0, 0.0, 0.0, 0.0, 0.0, 0.0, 0.0, 0.0, 0.0, 0.0, 0.0, 0.0, 0.0, 0.0, 0.0, 0.0, 0.0, 0.0, 0.0, 0.0, 0.0, 0.0, 0.0, 0.0, 0.0, 0.0, 0.0, 0.0, 0.0, 0.0, 0.0, 0.0, 0.0, 0.0, 0.0, 0.0, 0.0, 0.0, 0.0, 0.0, 0.0, 0.0, 0.0, 0.0, 0.0, 0.0, 0.0, 0.0, 0.0, 0.0, 0.0, 0.0, 0.0, 0.0, 0.0, 0.0, 0.0, 0.0, 0.0, 0.0, 0.0, 0.0, 0.0, 0.0, 0.0, 0.0, 0.0, 0.0, 0.0, 0.0, 0.0, 0.0, 0.0, 0.0, 0.0, 0.0, 0.0, 0.0, 0.0, 0.0, 0.0, 0.0, 0.0, 0.0, 0.0, 0.0, 0.0, 0.0, 0.0, 0.0, 0.0, 0.0, 0.0, 0.0, 0.0, 0.0, 0.0, 0.0, 0.0, 0.0, 0.0, 0.0, 0.0, 0.0, 0.0, 0.0, 0.0, 0.0, 0.0, 0.0, 0.0, 0.0, 0.0, 0.0, 0.0, 0.0, 0.0, 0.0, 0.0, 0.0, 0.0, 0.0, 0.0, 0.0, 0.0, 0.0, 0.0, 0.0, 0.0, 0.0, 0.0, 0.0, 0.0, 0.0, 0.0, 0.0, 0.0, 0.0, 0.0, 0.0, 0.0, 0.0, 0.0, 0.0, 0.0, 0.0, 0.0, 0.0, 0.0, 0.0, 0.0, 0.0, 0.0, 0.0, 0.0, 0.0, 0.0, 0.0, 0.0, 0.0, 0.0, 0.0, 0.0, 0.0, 0.0, 0.0, 0.0, 0.0, 0.0, 0.0, 0.0, 0.0, 0.0, 0.0, 0.0, 0.0, 0.0, 0.0, 0.0, 0.0, 0.0, 0.0, 0.0, 0.0, 0.0, 0.0, 0.0, 0.0, 0.0, 0.0, 0.0, 0.0, 0.0, 0.0, 0.0, 0.0, 0.0, 0.0, 0.0, 0.0, 0.0, 0.0, 0.0, 0.0, 0.0, 0.0, 0.0, 0.0, 0.0, 0.0, 0.0, 0.0, 0.0, 0.0, 0.0, 0.0, 0.0, 0.0, 0.0, 0.0, 0.0, 0.0, 0.0, 0.0, 0.0, 0.0, 0.0, 0.0, 0.0, 0.0, 0.0, 0.0, 0.0, 0.0, 0.0, 0.0, 0.0, 0.0, 0.0, 0.0, 0.0, 0.0, 0.0, 0.0, 0.0, 0.0, 0.0, 0.0, 0.0, 0.0, 0.0, 0.0, 0.0, 0.0, 0.0, 0.0, 0.0, 0.0, 0.0, 0.0, 0.0, 0.0, 0.0, 0.0, 0.0, 0.0, 0.0, 0.0, 0.0, 0.0, 0.0, 0.0, 0.0, 0.0, 0.0, 0.0, 0.0, 0.0, 0.0, 0.0, 0.0, 0.0, 0.0, 0.0, 0.0, 0.0, 0.0, 0.0, 0.0, 0.0, 0.0, 0.0, 0.0, 0.0, 0.0, 0.0, 0.0, 0.0, 0.0, 0.0, 0.0, 0.0, 0.0, 0.0, 0.0, 0.0, 0.0, 0.0, 0.0, 0.0, 0.0, 0.0, 0.0, 0.0, 0.0, 0.0, 0.0, 0.0, 0.0, 0.0, 0.0, 0.0, 0.0, 0.0, 0.0, 0.0, 0.0, 0.0, 0.0, 0.0, 0.0, 0.0, 0.0, 0.0, 0.0, 0.0, 0.0, 0.0, 0.0, 0.0, 0.0, 0.0, 0.0, 0.0, 0.0, 0.0, 0.0, 0.0, 0.0, 0.0, 0.0, 0.0, 0.0, 0.0, 0.0, 0.0, 0.0, 0.0, 0.0, 0.0, 0.0, 0.0, 0.0, 0.0, 0.0, 0.0, 0.0, 0.0, 0.0, 0.0, 0.0, 0.0, 0.0, 0.0, 0.0, 0.0, 0.0, 0.0, 0.0, 0.0, 0.0, 0.0, 0.0, 0.0, 0.0, 0.0, 0.0, 0.0, 0.0, 0.0, 0.0, 0.0, 0.0, 0.0, 0.0, 0.0, 0.0, 0.0, 0.0, 0.0, 0.0, 0.0, 0.0, 0.0, 0.0, 0.0, 0.0, 0.0, 0.0, 0.0, 0.0, 0.0, 0.0, 0.0, 0.0, 0.0, 0.0, 0.0, 0.0, 0.0, 0.0, 0.0, 0.0, 0.0, 0.0, 0.0, 0.0, 0.0, 0.0, 0.0, 0.0, 0.0, 0.0, 0.0, 0.0, 0.0, 0.0, 0.0, 0.0, 0.0, 0.0, 0.0, 0.0, 0.0, 0.0, 0.0, 0.0, 0.0, 0.0, 0.0, 0.0, 0.0, 0.0, 0.0, 0.0, 0.0, 0.0, 0.0, 0.0, 0.0, 0.0, 0.0, 0.0, 0.0, 0.625, 0.0, 0.375, 0.0, 0.375, 0.25, 0.625, 0.25, 0.625, 0.25, 0.375, 0.25, 0.375, 0.3637, 0.625, 0.3637, 0.375, 1.0, 0.625, 1.0, 0.625, 0.8863, 0.375, 0.8863, 0.2387, 0.5, 0.125, 0.5, 0.125, 0.75, 0.2387, 0.75, 0.2387, 0.6027, 0.875, 0.75, 0.875, 0.5, 0.7613, 0.5, 0.7613, 0.6027, 0.7613, 0.75, 0.375, 0.0, 0.625, 0.0, 0.625, 0.25, 0.375, 0.25, 0.375, 0.3637, 0.375, 0.25, 0.625, 0.25, 0.625, 0.3637, 0.0, 0.0, 0.0, 0.0, 0.0, 0.0, 0.0, 0.0, 0.7613, 0.75, 0.2387, 0.75, 0.2387, 0.6027, 0.0, 0.0, 0.0, 0.0, 0.0, 0.0, 0.2387, 0.75, 0.125, 0.75, 0.125, 0.5, 0.2387, 0.5, 0.2387, 0.6027, 0.875, 0.5, 0.875, 0.75, 0.7613, 0.75, 0.7613, 0.6027, 0.7613, 0.5, 0.875, 0.75, 0.125, 0.75, 0.2387, 0.75, 0.7613, 0.75, 0.0, 0.0, 0.0, 0.0, 0.0, 0.0, 0.0, 0.0, 0.0, 0.0, 0.0, 0.0, 0.0, 0.0, 0.0, 0.0, 0.0, 0.0, 0.0, 0.0, 0.0, 0.0, 0.0, 0.0, 0.0, 0.0, 0.0, 0.0, 0.0, 0.0, 0.0, 0.0, 0.0, 0.0, 0.0, 0.0, 0.0, 0.0, 0.0, 0.0, 0.0, 0.0, 0.0, 0.0, 0.0, 0.0, 0.0, 0.0, 0.0, 0.0, 0.0, 0.0, 0.0, 0.0, 0.0, 0.0, 0.0, 0.0, 0.0, 0.0])
me_vert.use_remesh_fix_poles = True
me_vert.use_remesh_preserve_attributes = False
me_vert.use_mirror_vertex_groups = False
me_vert.update()

# ---- curves / text
txt_text = bpy.data.curves.new('Text', 'FONT')
txt_text.dimensions = '2D'
txt_text.body = 'Open Bike\nComputer'
txt_text.use_path_clamp = True
txt_text.extrude = 0.4
txt_text.align_x = 'CENTER'
txt_text.size = 6.0
txt_text.space_character = 1.1
txt_text.offset_x = -0.004784
txt_text.offset_y = 1.708

# ---- objects
ob_vert = bpy.data.objects.new('Vert', me_vert)
ob_text = bpy.data.objects.new('Text', txt_text)

# ---- transforms, parenting, visibility, modifiers, constraints
ob_vert.location = (0.0, 0.0, 0.0)
ob_vert.lineart.crease_threshold = 0.0
_vg = ob_vert.vertex_groups.new(name='TopHorizontalEdges')
_vg.add([320, 321, 322, 323, 324, 325, 329, 330, 337, 338, 342, 343], 1.0, 'REPLACE')
_vg = ob_vert.vertex_groups.new(name='VerticalEdges1')
_vg.add([321, 322, 324, 325, 327, 328, 329, 330, 331, 333, 334, 336], 1.0, 'REPLACE')
_vg = ob_vert.vertex_groups.new(name='VerticalEdges2')
_vg.add([320, 323, 326, 335], 1.0, 'REPLACE')
_vg = ob_vert.vertex_groups.new(name='ScreenEdges1')
_vg.add([136, 139, 144, 145], 1.0, 'REPLACE')
_vg = ob_vert.vertex_groups.new(name='ScreenEdges2')
_vg.add([137, 138, 143, 146], 1.0, 'REPLACE')
_m = ob_vert.modifiers.new('BevelVertical1', 'BEVEL')
_m.width = 4.0
_m.width_pct = 4.0
_m.segments = 14
_m.limit_method = 'VGROUP'
_m.vertex_group = 'VerticalEdges1'
_m = ob_vert.modifiers.new('BevelVertical2', 'BEVEL')
_m.width = 4.0
_m.width_pct = 4.0
_m.segments = 14
_m.limit_method = 'VGROUP'
_m.vertex_group = 'VerticalEdges2'
_m = ob_vert.modifiers.new('BevelTopHorizontal', 'BEVEL')
_m.width = 3.9
_m.width_pct = 3.9
_m.segments = 14
_m.limit_method = 'VGROUP'
_m.vertex_group = 'TopHorizontalEdges'
_m.use_clamp_overlap = False
_m = ob_vert.modifiers.new('ScreenBevel1', 'BEVEL')
_m.width = 2.0
_m.width_pct = 2.0
_m.segments = 14
_m.limit_method = 'VGROUP'
_m.vertex_group = 'ScreenEdges1'
_m = ob_vert.modifiers.new('ScreenBevel2', 'BEVEL')
_m.width = 2.0
_m.width_pct = 2.0
_m.segments = 14
_m.limit_method = 'VGROUP'
_m.vertex_group = 'ScreenEdges2'
_m = ob_vert.modifiers.new('Auto Smooth', 'NODES')
_m.node_group = ng_auto_smooth
_gi = [s.identifier for s in ng_auto_smooth.interface.items_tree if s.item_type == 'SOCKET' and s.in_out == 'INPUT']
_m[_gi[1]] = 0.5236  # Angle
ob_text.location = (22.45, 39.75, -0.06317)
ob_text.rotation_euler = (-0.0, -3.142, -0.0)
ob_text.lineart.crease_threshold = 0.0

# ---- collection membership
col_collection.objects.link(ob_vert)
col_collection.objects.link(ob_text)

# ---- scene / render settings (as saved in the file)
scene.frame_start = 1; scene.frame_end = 250; scene.frame_set(0)
scene.render.engine = 'BLENDER_EEVEE_NEXT'
scene.cycles.use_denoising = False
scene.cycles.samples = 128
scene.cycles.sampling_pattern = 'TABULATED_SOBOL'
scene.cycles.use_adaptive_sampling = False
scene.cycles.use_light_tree = False
scene.view_settings.view_transform = 'Filmic'
scene.unit_settings.scale_length = 0.001
bpy.context.view_layer.update()

# ---- added for rendering (the .blend has no active camera and no usable light): camera, sun
cam_auto = bpy.data.cameras.new('AutoCamera')
cam_auto.lens = 50.0
cam_auto.sensor_width = 36.0
cam_auto.clip_end = 1420.02
ob_auto_camera = bpy.data.objects.new('AutoCamera', cam_auto)
scene.collection.objects.link(ob_auto_camera)
ob_auto_camera.location = (103.663, -78.8456, 74.1988)
ob_auto_camera.rotation_euler = (1.09748, -7.21219e-08, 0.694738)
scene.camera = ob_auto_camera
light_auto_sun = bpy.data.lights.new('AutoSun', 'SUN')
light_auto_sun.energy = 3.0
light_auto_sun.angle = 0.0523599
ob_auto_sun = bpy.data.objects.new('AutoSun', light_auto_sun)
scene.collection.objects.link(ob_auto_sun)
ob_auto_sun.rotation_euler = (0.872665, 0.174533, 0.523599)
bpy.context.view_layer.update()
